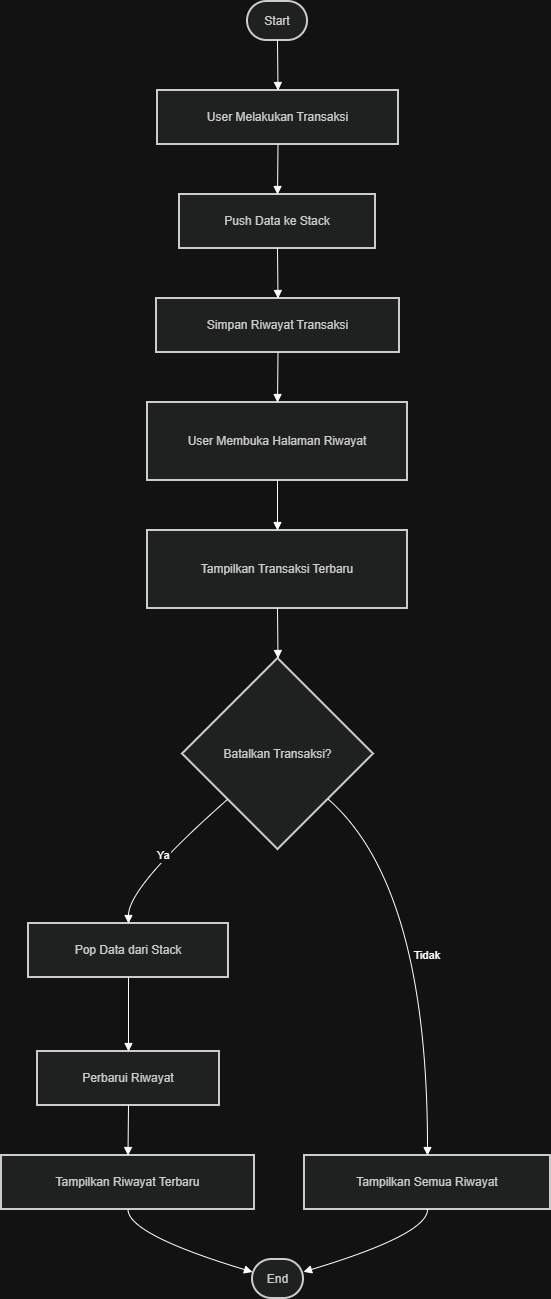

The diagram above was exported from draw.io. Its source (the exported page's mxGraphModel, read from the mxfile embedded in the PNG):
<mxGraphModel dx="1217" dy="513" grid="1" gridSize="10" guides="1" tooltips="1" connect="1" arrows="1" fold="1" page="1" pageScale="1" pageWidth="850" pageHeight="1100" math="0" shadow="0">
  <root>
    <mxCell id="0" />
    <mxCell id="1" parent="0" />
    <mxCell id="PGs3YEPbMG4YPZj9OIOY-54" parent="1" style="rounded=1;whiteSpace=wrap;arcSize=50;strokeWidth=2;fillColor=light-dark(#eeeeee,#1f2020);strokeColor=light-dark(#999999,#cccccc);fontColor=light-dark(#333333,#cccccc);" value="Start" vertex="1">
      <mxGeometry height="39" width="60" x="266" y="350" as="geometry" />
    </mxCell>
    <mxCell id="PGs3YEPbMG4YPZj9OIOY-55" parent="1" style="whiteSpace=wrap;strokeWidth=2;fillColor=light-dark(#eeeeee,#1f2020);strokeColor=light-dark(#999999,#cccccc);fontColor=light-dark(#333333,#cccccc);" value="User Melakukan Transaksi" vertex="1">
      <mxGeometry height="54" width="241" x="176" y="439" as="geometry" />
    </mxCell>
    <mxCell id="PGs3YEPbMG4YPZj9OIOY-56" parent="1" style="whiteSpace=wrap;strokeWidth=2;fillColor=light-dark(#eeeeee,#1f2020);strokeColor=light-dark(#999999,#cccccc);fontColor=light-dark(#333333,#cccccc);" value="Push Data ke Stack" vertex="1">
      <mxGeometry height="54" width="196" x="198" y="543" as="geometry" />
    </mxCell>
    <mxCell id="PGs3YEPbMG4YPZj9OIOY-57" parent="1" style="whiteSpace=wrap;strokeWidth=2;fillColor=light-dark(#eeeeee,#1f2020);strokeColor=light-dark(#999999,#cccccc);fontColor=light-dark(#333333,#cccccc);" value="Simpan Riwayat Transaksi" vertex="1">
      <mxGeometry height="54" width="243" x="175" y="647" as="geometry" />
    </mxCell>
    <mxCell id="PGs3YEPbMG4YPZj9OIOY-58" parent="1" style="whiteSpace=wrap;strokeWidth=2;fillColor=light-dark(#eeeeee,#1f2020);strokeColor=light-dark(#999999,#cccccc);fontColor=light-dark(#333333,#cccccc);" value="User Membuka Halaman Riwayat" vertex="1">
      <mxGeometry height="78" width="260" x="166" y="751" as="geometry" />
    </mxCell>
    <mxCell id="PGs3YEPbMG4YPZj9OIOY-59" parent="1" style="whiteSpace=wrap;strokeWidth=2;fillColor=light-dark(#eeeeee,#1f2020);strokeColor=light-dark(#999999,#cccccc);fontColor=light-dark(#333333,#cccccc);" value="Tampilkan Transaksi Terbaru" vertex="1">
      <mxGeometry height="78" width="260" x="166" y="879" as="geometry" />
    </mxCell>
    <mxCell id="PGs3YEPbMG4YPZj9OIOY-60" parent="1" style="rhombus;strokeWidth=2;whiteSpace=wrap;fillColor=light-dark(#eeeeee,#1f2020);strokeColor=light-dark(#999999,#cccccc);fontColor=light-dark(#333333,#cccccc);" value="Batalkan Transaksi?" vertex="1">
      <mxGeometry height="191" width="191" x="201" y="1007" as="geometry" />
    </mxCell>
    <mxCell id="PGs3YEPbMG4YPZj9OIOY-61" parent="1" style="whiteSpace=wrap;strokeWidth=2;fillColor=light-dark(#eeeeee,#1f2020);strokeColor=light-dark(#999999,#cccccc);fontColor=light-dark(#333333,#cccccc);" value="Pop Data dari Stack" vertex="1">
      <mxGeometry height="54" width="200" x="47" y="1272" as="geometry" />
    </mxCell>
    <mxCell id="PGs3YEPbMG4YPZj9OIOY-62" parent="1" style="whiteSpace=wrap;strokeWidth=2;fillColor=light-dark(#eeeeee,#1f2020);strokeColor=light-dark(#999999,#cccccc);fontColor=light-dark(#333333,#cccccc);" value="Perbarui Riwayat" vertex="1">
      <mxGeometry height="54" width="182" x="56" y="1400" as="geometry" />
    </mxCell>
    <mxCell id="PGs3YEPbMG4YPZj9OIOY-63" parent="1" style="whiteSpace=wrap;strokeWidth=2;fillColor=light-dark(#eeeeee,#1f2020);strokeColor=light-dark(#999999,#cccccc);fontColor=light-dark(#333333,#cccccc);" value="Tampilkan Riwayat Terbaru" vertex="1">
      <mxGeometry height="54" width="253" x="20" y="1504" as="geometry" />
    </mxCell>
    <mxCell id="PGs3YEPbMG4YPZj9OIOY-64" parent="1" style="whiteSpace=wrap;strokeWidth=2;fillColor=light-dark(#eeeeee,#1f2020);strokeColor=light-dark(#999999,#cccccc);fontColor=light-dark(#333333,#cccccc);" value="Tampilkan Semua Riwayat" vertex="1">
      <mxGeometry height="54" width="246" x="323" y="1504" as="geometry" />
    </mxCell>
    <mxCell id="PGs3YEPbMG4YPZj9OIOY-65" parent="1" style="rounded=1;whiteSpace=wrap;arcSize=50;strokeWidth=2;fillColor=light-dark(#eeeeee,#1f2020);strokeColor=light-dark(#999999,#cccccc);fontColor=light-dark(#333333,#cccccc);" value="End" vertex="1">
      <mxGeometry height="39" width="51" x="271" y="1608" as="geometry" />
    </mxCell>
    <mxCell id="PGs3YEPbMG4YPZj9OIOY-66" edge="1" parent="1" source="PGs3YEPbMG4YPZj9OIOY-54" style="curved=1;startArrow=none;endArrow=block;exitX=0.5;exitY=1;entryX=0.5;entryY=0;rounded=0;" target="PGs3YEPbMG4YPZj9OIOY-55" value="">
      <mxGeometry relative="1" as="geometry">
        <Array as="points" />
      </mxGeometry>
    </mxCell>
    <mxCell id="PGs3YEPbMG4YPZj9OIOY-67" edge="1" parent="1" source="PGs3YEPbMG4YPZj9OIOY-55" style="curved=1;startArrow=none;endArrow=block;exitX=0.5;exitY=1;entryX=0.5;entryY=0;rounded=0;" target="PGs3YEPbMG4YPZj9OIOY-56" value="">
      <mxGeometry relative="1" as="geometry">
        <Array as="points" />
      </mxGeometry>
    </mxCell>
    <mxCell id="PGs3YEPbMG4YPZj9OIOY-68" edge="1" parent="1" source="PGs3YEPbMG4YPZj9OIOY-56" style="curved=1;startArrow=none;endArrow=block;exitX=0.5;exitY=1;entryX=0.5;entryY=0;rounded=0;" target="PGs3YEPbMG4YPZj9OIOY-57" value="">
      <mxGeometry relative="1" as="geometry">
        <Array as="points" />
      </mxGeometry>
    </mxCell>
    <mxCell id="PGs3YEPbMG4YPZj9OIOY-69" edge="1" parent="1" source="PGs3YEPbMG4YPZj9OIOY-57" style="curved=1;startArrow=none;endArrow=block;exitX=0.5;exitY=1;entryX=0.5;entryY=0;rounded=0;" target="PGs3YEPbMG4YPZj9OIOY-58" value="">
      <mxGeometry relative="1" as="geometry">
        <Array as="points" />
      </mxGeometry>
    </mxCell>
    <mxCell id="PGs3YEPbMG4YPZj9OIOY-70" edge="1" parent="1" source="PGs3YEPbMG4YPZj9OIOY-58" style="curved=1;startArrow=none;endArrow=block;exitX=0.5;exitY=1;entryX=0.5;entryY=0;rounded=0;" target="PGs3YEPbMG4YPZj9OIOY-59" value="">
      <mxGeometry relative="1" as="geometry">
        <Array as="points" />
      </mxGeometry>
    </mxCell>
    <mxCell id="PGs3YEPbMG4YPZj9OIOY-71" edge="1" parent="1" source="PGs3YEPbMG4YPZj9OIOY-59" style="curved=1;startArrow=none;endArrow=block;exitX=0.5;exitY=1;entryX=0.5;entryY=0;rounded=0;" target="PGs3YEPbMG4YPZj9OIOY-60" value="">
      <mxGeometry relative="1" as="geometry">
        <Array as="points" />
      </mxGeometry>
    </mxCell>
    <mxCell id="PGs3YEPbMG4YPZj9OIOY-72" edge="1" parent="1" source="PGs3YEPbMG4YPZj9OIOY-60" style="curved=1;startArrow=none;endArrow=block;exitX=0;exitY=0.95;entryX=0.5;entryY=0.01;rounded=0;" target="PGs3YEPbMG4YPZj9OIOY-61" value="Ya">
      <mxGeometry relative="1" as="geometry">
        <Array as="points">
          <mxPoint x="147" y="1235" />
        </Array>
      </mxGeometry>
    </mxCell>
    <mxCell id="PGs3YEPbMG4YPZj9OIOY-73" edge="1" parent="1" source="PGs3YEPbMG4YPZj9OIOY-61" style="curved=1;startArrow=none;endArrow=block;exitX=0.5;exitY=1.01;entryX=0.5;entryY=0.01;rounded=0;" target="PGs3YEPbMG4YPZj9OIOY-62" value="">
      <mxGeometry relative="1" as="geometry">
        <Array as="points" />
      </mxGeometry>
    </mxCell>
    <mxCell id="PGs3YEPbMG4YPZj9OIOY-74" edge="1" parent="1" source="PGs3YEPbMG4YPZj9OIOY-62" style="curved=1;startArrow=none;endArrow=block;exitX=0.5;exitY=1.01;entryX=0.5;entryY=0.01;rounded=0;" target="PGs3YEPbMG4YPZj9OIOY-63" value="">
      <mxGeometry relative="1" as="geometry">
        <Array as="points" />
      </mxGeometry>
    </mxCell>
    <mxCell id="PGs3YEPbMG4YPZj9OIOY-75" edge="1" parent="1" source="PGs3YEPbMG4YPZj9OIOY-60" style="curved=1;startArrow=none;endArrow=block;exitX=1;exitY=0.95;entryX=0.5;entryY=0.01;rounded=0;" target="PGs3YEPbMG4YPZj9OIOY-64" value="Tidak">
      <mxGeometry relative="1" as="geometry">
        <Array as="points">
          <mxPoint x="446" y="1235" />
        </Array>
      </mxGeometry>
    </mxCell>
    <mxCell id="PGs3YEPbMG4YPZj9OIOY-76" edge="1" parent="1" source="PGs3YEPbMG4YPZj9OIOY-63" style="curved=1;startArrow=none;endArrow=block;exitX=0.5;exitY=1.01;entryX=0;entryY=0.32;rounded=0;" target="PGs3YEPbMG4YPZj9OIOY-65" value="">
      <mxGeometry relative="1" as="geometry">
        <Array as="points">
          <mxPoint x="147" y="1583" />
        </Array>
      </mxGeometry>
    </mxCell>
    <mxCell id="PGs3YEPbMG4YPZj9OIOY-77" edge="1" parent="1" source="PGs3YEPbMG4YPZj9OIOY-64" style="curved=1;startArrow=none;endArrow=block;exitX=0.5;exitY=1.01;entryX=0.99;entryY=0.32;rounded=0;" target="PGs3YEPbMG4YPZj9OIOY-65" value="">
      <mxGeometry relative="1" as="geometry">
        <Array as="points">
          <mxPoint x="446" y="1583" />
        </Array>
      </mxGeometry>
    </mxCell>
  </root>
</mxGraphModel>